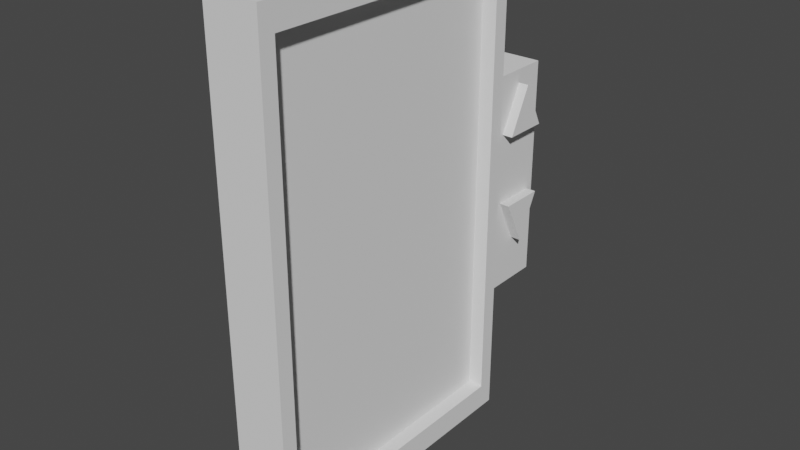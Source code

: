 # Source: folderDisplay.blend  (saved by Blender 3.0.42; exported with 4.5.12 LTS)
import bpy
from mathutils import Matrix  # noqa: F401  (used for matrix-valued properties, if any)

bpy.ops.wm.read_factory_settings(use_empty=True)
scene = bpy.context.scene
scene.name = 'Scene'

# ---- collections
col_collection = bpy.data.collections.new('Collection'); scene.collection.children.link(col_collection)

# ---- world
world_world = bpy.data.worlds.new('World'); scene.world = world_world
world_world.use_nodes = True; world_world.node_tree.nodes.clear()
_N = world_world.node_tree.nodes; _L = world_world.node_tree.links
n0 = _N.new('ShaderNodeOutputWorld'); n0.name = 'World Output'; n0.location = (300, 300)
n1 = _N.new('ShaderNodeBackground'); n1.name = 'Background'; n1.location = (10, 300)
n1.inputs[0].default_value = (0.05088, 0.05088, 0.05088, 1.0)
_L.new(n1.outputs[0], n0.inputs[0])
n0.is_active_output = True
world_world.color = (0.05088, 0.05088, 0.05088)
world_world.use_sun_shadow = False
world_world.sun_shadow_jitter_overblur = 0.0

# ---- meshes
me_cube_001 = bpy.data.meshes.new('Cube.001')
me_cube_001.from_pydata([(-1.0, -1.0, -1.0), (-1.0, -1.0, 1.0), (-0.9319, 1.0, -0.4543), (-0.9319, 1.0, 0.4543), (1.0, -0.8968, -0.8968), (1.0, -0.8968, 0.8968), (1.0, 0.8968, -0.8968), (1.0, 0.8968, 0.8968), (0.9319, 1.0, 0.4543), (0.9319, 1.0, -0.4543), (1.0, -1.0, -1.0), (1.0, -1.0, 1.0), (0.454, 0.8968, 0.8968), (0.454, 0.8968, -0.8968), (0.454, -0.8968, -0.8968), (0.454, -0.8968, 0.8968), (-1.0, 1.0, 1.0), (-1.0, 1.0, -1.0), (1.0, 1.0, -1.0), (1.0, 1.0, 1.0), (-0.9319, 1.405, 0.4543), (-0.9319, 1.405, -0.4543), (0.9319, 1.405, -0.4543), (0.9319, 1.405, 0.4543)], [], [(0, 1, 16, 17), (8, 9, 22, 23), (4, 6, 13, 14), (10, 11, 1, 0), (17, 18, 10, 0), (19, 16, 1, 11), (7, 6, 18, 19), (6, 4, 10, 18), (5, 7, 19, 11), (4, 5, 11, 10), (13, 12, 15, 14), (7, 5, 15, 12), (6, 7, 12, 13), (5, 4, 14, 15), (3, 2, 17, 16), (2, 9, 18, 17), (8, 3, 16, 19), (9, 8, 19, 18), (21, 20, 23, 22), (9, 2, 21, 22), (3, 8, 23, 20), (2, 3, 20, 21)])
_uv = me_cube_001.uv_layers.new(name='UVMap')
_uv.uv.foreach_set('vector', [0.375, 0.0, 0.625, 0.0, 0.625, 0.25, 0.375, 0.25, 0.6165, 0.4915, 0.3835, 0.4915, 0.3835, 0.4915, 0.6165, 0.4915, 0.3879, 0.7371, 0.3879, 0.5129, 0.3879, 0.5129, 0.3879, 0.7371, 0.375, 0.75, 0.625, 0.75, 0.625, 1.0, 0.375, 1.0, 0.125, 0.5, 0.375, 0.5, 0.375, 0.75, 0.125, 0.75, 0.625, 0.5, 0.875, 0.5, 0.875, 0.75, 0.625, 0.75, 0.6121, 0.5129, 0.3879, 0.5129, 0.375, 0.5, 0.625, 0.5, 0.3879, 0.5129, 0.3879, 0.7371, 0.375, 0.75, 0.375, 0.5, 0.6121, 0.7371, 0.6121, 0.5129, 0.625, 0.5, 0.625, 0.75, 0.3879, 0.7371, 0.6121, 0.7371, 0.625, 0.75, 0.375, 0.75, 0.3879, 0.5129, 0.6121, 0.5129, 0.6121, 0.7371, 0.3879, 0.7371, 0.6121, 0.5129, 0.6121, 0.7371, 0.6121, 0.7371, 0.6121, 0.5129, 0.3879, 0.5129, 0.6121, 0.5129, 0.6121, 0.5129, 0.3879, 0.5129, 0.6121, 0.7371, 0.3879, 0.7371, 0.3879, 0.7371, 0.6121, 0.7371, 0.6165, 0.2585, 0.3835, 0.2585, 0.375, 0.25, 0.625, 0.25, 0.3835, 0.2585, 0.3835, 0.4915, 0.375, 0.5, 0.375, 0.25, 0.6165, 0.4915, 0.6165, 0.2585, 0.625, 0.25, 0.625, 0.5, 0.3835, 0.4915, 0.6165, 0.4915, 0.625, 0.5, 0.375, 0.5, 0.3835, 0.2585, 0.6165, 0.2585, 0.6165, 0.4915, 0.3835, 0.4915, 0.3835, 0.4915, 0.3835, 0.2585, 0.3835, 0.2585, 0.3835, 0.4915, 0.6165, 0.2585, 0.6165, 0.4915, 0.6165, 0.4915, 0.6165, 0.2585, 0.3835, 0.2585, 0.6165, 0.2585, 0.6165, 0.2585, 0.3835, 0.2585])
me_cube_001.use_remesh_fix_poles = True
me_cube_001.use_remesh_preserve_attributes = False
me_cube_001.update()
me_cube_002 = bpy.data.meshes.new('Cube.002')
me_cube_002.from_pydata([(-1.0, -1.0, -1.0), (-1.0, 0.0, 1.0), (-1.0, 1.0, -1.0), (1.0, -1.0, -1.0), (1.0, 0.0, 1.0), (1.0, 1.0, -1.0)], [], [(0, 1, 2), (2, 1, 4, 5), (5, 4, 3), (3, 4, 1, 0), (2, 5, 3, 0)])
_uv = me_cube_002.uv_layers.new(name='UVMap')
_uv.uv.foreach_set('vector', [0.375, 0.0, 0.625, 0.25, 0.375, 0.25, 0.375, 0.25, 0.625, 0.25, 0.625, 0.5, 0.375, 0.5, 0.375, 0.5, 0.625, 0.75, 0.375, 0.75, 0.375, 0.75, 0.625, 0.75, 0.625, 1.0, 0.375, 1.0, 0.125, 0.5, 0.375, 0.5, 0.375, 0.75, 0.125, 0.75])
me_cube_002.use_remesh_fix_poles = True
me_cube_002.use_remesh_preserve_attributes = False
me_cube_002.update()
me_cube_003 = bpy.data.meshes.new('Cube.003')
me_cube_003.from_pydata([(-1.0, -1.0, -1.0), (-1.0, 0.0, 1.0), (-1.0, 1.0, -1.0), (1.0, -1.0, -1.0), (1.0, 0.0, 1.0), (1.0, 1.0, -1.0)], [], [(0, 1, 2), (2, 1, 4, 5), (5, 4, 3), (3, 4, 1, 0), (2, 5, 3, 0)])
_uv = me_cube_003.uv_layers.new(name='UVMap')
_uv.uv.foreach_set('vector', [0.375, 0.0, 0.625, 0.25, 0.375, 0.25, 0.375, 0.25, 0.625, 0.25, 0.625, 0.5, 0.375, 0.5, 0.375, 0.5, 0.625, 0.75, 0.375, 0.75, 0.375, 0.75, 0.625, 0.75, 0.625, 1.0, 0.375, 1.0, 0.125, 0.5, 0.375, 0.5, 0.375, 0.75, 0.125, 0.75])
me_cube_003.use_remesh_fix_poles = True
me_cube_003.use_remesh_preserve_attributes = False
me_cube_003.update()

# ---- objects
ob_display = bpy.data.objects.new('display', me_cube_001)
ob_downarrow = bpy.data.objects.new('downArrow', me_cube_002)
ob_downarrow_001 = bpy.data.objects.new('downArrow.001', me_cube_003)

# ---- transforms, parenting, visibility, modifiers, constraints
ob_display.location = (0.0, 0.0, 0.0)
ob_display.scale = (0.2994, 1.602, 2.654)
ob_downarrow.location = (0.2727, 1.915, 0.8165)
ob_downarrow.scale = (0.1179, 0.2455, 0.2455)
ob_downarrow_001.location = (0.2727, 1.915, -0.4471)
ob_downarrow_001.rotation_euler = (3.142, -0.0, 0.0)
ob_downarrow_001.scale = (0.1179, 0.2455, 0.2455)

# ---- collection membership
col_collection.objects.link(ob_display)
col_collection.objects.link(ob_downarrow)
col_collection.objects.link(ob_downarrow_001)

# ---- scene / render settings (as saved in the file)
scene.frame_start = 1; scene.frame_end = 250; scene.frame_set(1)
scene.render.engine = 'BLENDER_EEVEE_NEXT'
scene.cycles.sampling_pattern = 'TABULATED_SOBOL'
scene.cycles.use_light_tree = False
scene.view_settings.view_transform = 'Filmic'
bpy.context.view_layer.update()

# ---- added for rendering (the .blend has no active camera and no usable light): camera, sun
cam_auto = bpy.data.cameras.new('AutoCamera')
cam_auto.lens = 50.0
cam_auto.sensor_width = 36.0
cam_auto.clip_end = 1000.0
ob_auto_camera = bpy.data.objects.new('AutoCamera', cam_auto)
scene.collection.objects.link(ob_auto_camera)
ob_auto_camera.location = (6.14877, -6.99896, 4.88251)
ob_auto_camera.rotation_euler = (1.09748, -7.21219e-08, 0.694738)
scene.camera = ob_auto_camera
light_auto_sun = bpy.data.lights.new('AutoSun', 'SUN')
light_auto_sun.energy = 3.0
light_auto_sun.angle = 0.0523599
ob_auto_sun = bpy.data.objects.new('AutoSun', light_auto_sun)
scene.collection.objects.link(ob_auto_sun)
ob_auto_sun.rotation_euler = (0.872665, 0.174533, 0.523599)
bpy.context.view_layer.update()
